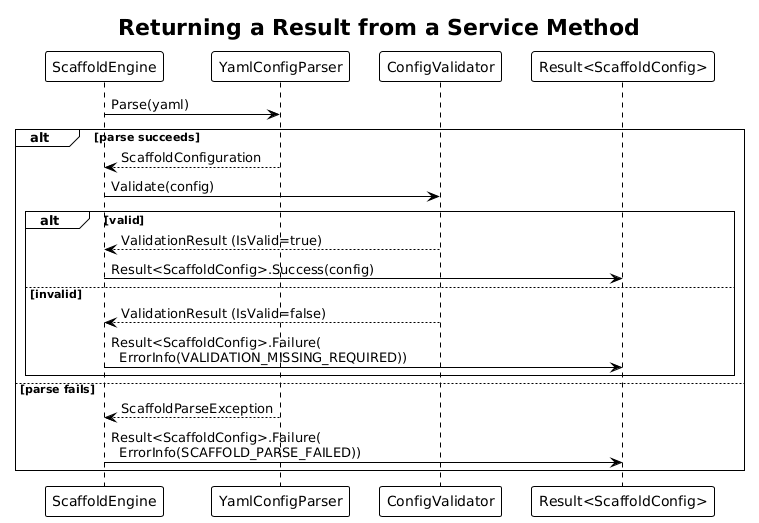

The diagram above was rendered by PlantUML. Its source (embedded in the PNG):
@startuml
!theme plain

title Returning a Result from a Service Method

participant "ScaffoldEngine" as engine
participant "YamlConfigParser" as parser
participant "ConfigValidator" as validator
participant "Result<ScaffoldConfig>" as result

engine -> parser : Parse(yaml)
alt parse succeeds
    parser --> engine : ScaffoldConfiguration
    engine -> validator : Validate(config)
    alt valid
        validator --> engine : ValidationResult (IsValid=true)
        engine -> result : Result<ScaffoldConfig>.Success(config)
    else invalid
        validator --> engine : ValidationResult (IsValid=false)
        engine -> result : Result<ScaffoldConfig>.Failure(\n  ErrorInfo(VALIDATION_MISSING_REQUIRED))
    end
else parse fails
    parser --> engine : ScaffoldParseException
    engine -> result : Result<ScaffoldConfig>.Failure(\n  ErrorInfo(SCAFFOLD_PARSE_FAILED))
end
@enduml